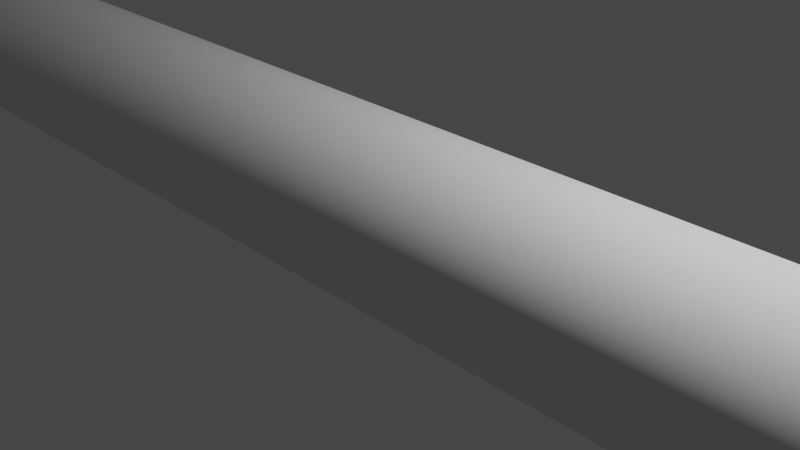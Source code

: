 # Source: vessel.blend  (saved by Blender 2.83.18; exported with 4.5.12 LTS)
import bpy
from mathutils import Matrix  # noqa: F401  (used for matrix-valued properties, if any)

bpy.ops.wm.read_factory_settings(use_empty=True)
scene = bpy.context.scene
scene.name = 'Scene'

# ---- collections
col_collection = bpy.data.collections.new('Collection'); scene.collection.children.link(col_collection)

# ---- world
world_world = bpy.data.worlds.new('World'); scene.world = world_world
world_world.use_nodes = True; world_world.node_tree.nodes.clear()
_N = world_world.node_tree.nodes; _L = world_world.node_tree.links
n0 = _N.new('ShaderNodeOutputWorld'); n0.name = 'World Output'; n0.location = (300, 300)
n1 = _N.new('ShaderNodeBackground'); n1.name = 'Background'; n1.location = (10, 300)
n1.inputs[0].default_value = (0.05088, 0.05088, 0.05088, 1.0)
_L.new(n1.outputs[0], n0.inputs[0])
n0.is_active_output = True
world_world.color = (0.05088, 0.05088, 0.05088)
world_world.use_sun_shadow = False
world_world.sun_shadow_jitter_overblur = 0.0

# ---- cameras
cam_camera = bpy.data.cameras.new('Camera')
cam_camera.clip_end = 100.0
cam_camera.ortho_scale = 7.314

# ---- lights
light_light = bpy.data.lights.new('Light', 'POINT')
light_light.transmission_factor = 0.0
light_light.energy = 1000.0
light_light.shadow_soft_size = 0.1
light_light.shadow_maximum_resolution = 0.006
light_light.use_absolute_resolution = True

# ---- curves / text
cu_nurbspath = bpy.data.curves.new('NurbsPath', 'CURVE')
cu_nurbspath.dimensions = '3D'
_sp = cu_nurbspath.splines.new('NURBS'); _sp.points.add(4)
_sp.points.foreach_set('co', [-10.0, 0.0, 0.0, 1.0, -5.0, 0.0, 0.0, 1.0, 0.0, 0.0, 0.0, 1.0, 5.0, 0.0, 0.0, 1.0, 10.0, 0.0, 0.0, 1.0])
_sp.order_u = 5
_sp.order_v = 0
_sp.use_endpoint_u = True
cu_nurbspath.use_path = True
cu_nurbspath.use_path_clamp = True
cu_nurbspath.bevel_resolution = 6
cu_nurbspath.bevel_depth = 1.0
cu_nurbspath.fill_mode = 'FULL'

# ---- objects
ob_light = bpy.data.objects.new('Light', light_light)
ob_camera = bpy.data.objects.new('Camera', cam_camera)
ob_vessel = bpy.data.objects.new('Vessel', cu_nurbspath)

# ---- transforms, parenting, visibility, modifiers, constraints
ob_light.location = (4.076, 1.005, 5.904)
ob_light.rotation_euler = (0.6503, 0.05522, 1.866)
ob_light.lock_rotations_4d = False
ob_light.empty_display_type = 'ARROWS'
ob_light.color = (0.0, 0.0, 0.0, 0.0)
ob_light.lineart.crease_threshold = 0.0
ob_camera.location = (7.359, -6.926, 4.958)
ob_camera.rotation_euler = (1.109, 0.0, 0.8149)
ob_camera.lock_rotations_4d = False
ob_camera.empty_display_type = 'ARROWS'
ob_camera.color = (0.0, 0.0, 0.0, 0.0)
ob_camera.display_type = 'WIRE'
ob_camera.lineart.crease_threshold = 0.0
ob_vessel.location = (0.0, 0.0, 0.0)
ob_vessel.lineart.crease_threshold = 0.0

# ---- collection membership
col_collection.objects.link(ob_light)
col_collection.objects.link(ob_camera)
col_collection.objects.link(ob_vessel)

# ---- scene / render settings (as saved in the file)
scene.camera = ob_camera
scene.frame_start = 1; scene.frame_end = 250; scene.frame_set(1)
scene.render.engine = 'BLENDER_EEVEE_NEXT'
scene.cycles.use_denoising = False
scene.cycles.samples = 128
scene.cycles.sampling_pattern = 'TABULATED_SOBOL'
scene.cycles.use_adaptive_sampling = False
scene.cycles.use_light_tree = False
scene.view_settings.view_transform = 'Filmic'
bpy.context.view_layer.update()
